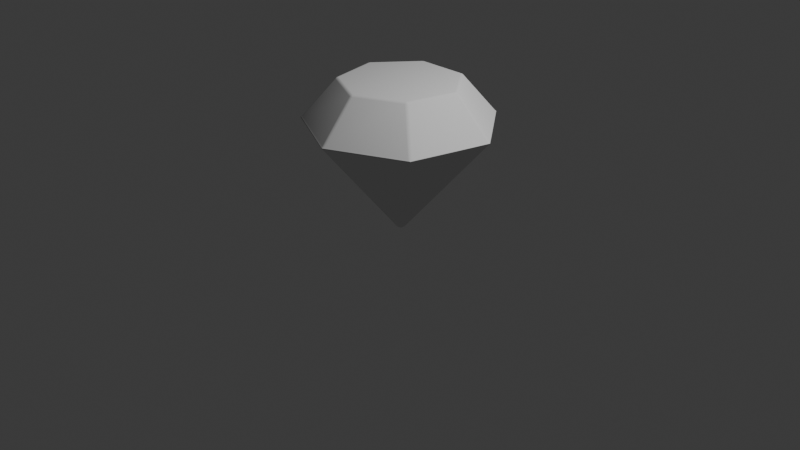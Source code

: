 # Source: Ruby.blend  (saved by Blender 4.5.91; exported with 4.5.12 LTS)
import bpy
from mathutils import Matrix  # noqa: F401  (used for matrix-valued properties, if any)

bpy.ops.wm.read_factory_settings(use_empty=True)
scene = bpy.context.scene
scene.name = 'Scene'

# ---- collections
col_collection = bpy.data.collections.new('Collection'); scene.collection.children.link(col_collection)

# ---- world
world_world = bpy.data.worlds.new('World'); scene.world = world_world
world_world.use_nodes = True; world_world.node_tree.nodes.clear()
_N = world_world.node_tree.nodes; _L = world_world.node_tree.links
n0 = _N.new('ShaderNodeOutputWorld'); n0.name = 'World Output'; n0.location = (200, 100)
n1 = _N.new('ShaderNodeBackground'); n1.name = 'Background'; n1.location = (-200, 100)
n1.inputs[0].default_value = (0.05088, 0.05088, 0.05088, 1.0)
_L.new(n1.outputs[0], n0.inputs[0])
n0.is_active_output = True
world_world.color = (0.05088, 0.05088, 0.05088)
world_world.sun_shadow_jitter_overblur = 0.0

# ---- cameras
cam_camera = bpy.data.cameras.new('Camera')
cam_camera.clip_end = 100.0
cam_camera.ortho_scale = 7.314

# ---- lights
light_light = bpy.data.lights.new('Light', 'POINT')
light_light.energy = 1000.0
light_light.shadow_soft_size = 0.1

# ---- meshes
me_cone = bpy.data.meshes.new('Cone')
me_cone.from_pydata([(0.01984, 0.6339, -1.417), (-9.313e-10, 0.6057, -1.433), (-0.01984, 0.6339, -1.417), (0.01066, 0.6213, -1.429), (-7.12e-09, 0.6267, -1.427), (-0.01066, 0.6213, -1.429), (-5.588e-09, 0.6362, -1.419), (0.4832, 0.4107, -1.417), (0.508, 0.3797, -1.417), (0.4735, 0.3776, -1.433), (0.4974, 0.3966, -1.419), (0.49, 0.3907, -1.427), (0.4924, 0.379, -1.429), (0.4791, 0.3957, -1.429), (0.6224, -0.1217, -1.417), (0.6136, -0.1604, -1.417), (0.5905, -0.1348, -1.433), (0.6202, -0.1416, -1.419), (0.611, -0.1394, -1.427), (0.6033, -0.1486, -1.429), (0.6081, -0.1279, -1.429), (0.2929, -0.5625, -1.417), (0.2571, -0.5797, -1.417), (0.2628, -0.5457, -1.433), (0.276, -0.5732, -1.419), (0.2719, -0.5646, -1.427), (0.26, -0.5644, -1.429), (0.2792, -0.5551, -1.429), (-0.2571, -0.5797, -1.417), (-0.2929, -0.5625, -1.417), (-0.2628, -0.5457, -1.433), (-0.276, -0.5732, -1.419), (-0.2719, -0.5646, -1.427), (-0.2792, -0.5551, -1.429), (-0.26, -0.5644, -1.429), (-0.6136, -0.1604, -1.417), (-0.6224, -0.1217, -1.417), (-0.5905, -0.1348, -1.433), (-0.6202, -0.1416, -1.419), (-0.611, -0.1394, -1.427), (-0.6081, -0.1279, -1.429), (-0.6033, -0.1486, -1.429), (-0.508, 0.3797, -1.417), (-0.4832, 0.4107, -1.417), (-0.4735, 0.3776, -1.433), (-0.4974, 0.3966, -1.419), (-0.49, 0.3907, -1.427), (-0.4791, 0.3957, -1.429), (-0.4924, 0.379, -1.429), (-0.01983, 0.04119, 0.121), (-0.04457, 0.01017, 0.121), (-0.03574, -0.0285, 0.121), (1.863e-09, -0.04571, 0.121), (0.03574, -0.0285, 0.121), (0.04457, 0.01017, 0.121), (0.01983, 0.04119, 0.121), (-0.034, 0.02712, 0.1229), (-8.282e-10, -2.613e-07, 0.1495), (-0.0424, -0.009678, 0.1229), (-0.01887, -0.03918, 0.1229), (0.01887, -0.03918, 0.1229), (0.0424, -0.009678, 0.1229), (0.034, 0.02712, 0.1229), (2.559e-09, 0.04349, 0.1229), (0.0, 1.0, -1.0), (0.0, 1.0, -1.0), (-0.01983, 0.9762, -0.9832), (0.01983, 0.9762, -0.9832), (0.0, 1.0, -1.0), (1.969e-10, 0.9921, -0.994), (-0.009917, 0.9881, -0.9916), (9.313e-10, 0.9785, -0.9812), (0.009917, 0.9881, -0.9916), (0.7818, 0.6235, -1.0), (0.7509, 0.6242, -0.9832), (0.7756, 0.5932, -0.9832), (0.7818, 0.6235, -1.0), (0.7664, 0.6238, -0.9916), (0.7757, 0.6186, -0.994), (0.765, 0.6101, -0.9812), (0.7787, 0.6083, -0.9916), (0.7818, 0.6235, -1.0), (0.9749, -0.2225, -1.0), (0.9562, -0.1979, -0.9832), (0.9473, -0.2366, -0.9832), (0.9749, -0.2225, -1.0), (0.9655, -0.2102, -0.9916), (0.9673, -0.2208, -0.994), (0.954, -0.2177, -0.9812), (0.9611, -0.2295, -0.9916), (0.9749, -0.2225, -1.0), (0.4339, -0.901, -1.0), (0.4414, -0.8709, -0.9832), (0.4057, -0.8882, -0.9832), (0.4339, -0.901, -1.0), (0.4361, -0.8922, -0.9951), (0.4303, -0.8947, -0.9944), (0.4246, -0.8816, -0.9812), (0.4198, -0.8946, -0.9916), (0.4339, -0.901, -1.0), (-0.4339, -0.901, -1.0), (-0.4057, -0.8882, -0.9832), (-0.4414, -0.8709, -0.9832), (-0.4339, -0.901, -1.0), (-0.4198, -0.8946, -0.9916), (-0.4305, -0.8939, -0.994), (-0.4246, -0.8816, -0.9812), (-0.4377, -0.886, -0.9916), (-0.4339, -0.901, -1.0), (-0.9749, -0.2225, -1.0), (-0.9473, -0.2366, -0.9832), (-0.9562, -0.1979, -0.9832), (-0.9749, -0.2225, -1.0), (-0.9611, -0.2295, -0.9916), (-0.9673, -0.2208, -0.994), (-0.954, -0.2177, -0.9812), (-0.9655, -0.2102, -0.9916), (-0.9749, -0.2225, -1.0), (-0.7818, 0.6235, -1.0), (-0.7756, 0.5932, -0.9832), (-0.7509, 0.6242, -0.9832), (-0.7818, 0.6235, -1.0), (-0.7787, 0.6083, -0.9916), (-0.7757, 0.6186, -0.994), (-0.765, 0.6101, -0.9812), (-0.7664, 0.6238, -0.9916), (-0.7818, 0.6235, -1.0), (0.0, 1.0, -1.0), (0.0, 1.0, -1.0), (0.0, 1.0, -1.0), (0.0, 1.0, -1.0), (0.0, 1.0, -1.0), (0.0, 1.0, -1.0), (0.0, 1.0, -1.0), (0.0, 1.0, -1.0), (0.0, 1.0, -1.0), (0.7818, 0.6235, -1.0), (0.7818, 0.6235, -1.0), (0.7818, 0.6235, -1.0), (0.7818, 0.6235, -1.0), (0.7818, 0.6235, -1.0), (0.7818, 0.6235, -1.0), (0.7818, 0.6235, -1.0), (0.7818, 0.6235, -1.0), (0.7818, 0.6235, -1.0), (0.9749, -0.2225, -1.0), (0.9749, -0.2225, -1.0), (0.9749, -0.2225, -1.0), (0.9749, -0.2225, -1.0), (0.9749, -0.2225, -1.0), (0.9749, -0.2225, -1.0), (0.9749, -0.2225, -1.0), (0.9749, -0.2225, -1.0), (0.9749, -0.2225, -1.0), (0.4339, -0.901, -1.0), (0.4339, -0.901, -1.0), (0.4339, -0.901, -1.0), (0.4339, -0.901, -1.0), (0.4339, -0.901, -1.0), (0.4339, -0.901, -1.0), (0.4339, -0.901, -1.0), (0.4339, -0.901, -1.0), (0.4339, -0.901, -1.0), (-0.4339, -0.901, -1.0), (-0.4339, -0.901, -1.0), (-0.4339, -0.901, -1.0), (-0.4339, -0.901, -1.0), (-0.4339, -0.901, -1.0), (-0.4339, -0.901, -1.0), (-0.4339, -0.901, -1.0), (-0.4339, -0.901, -1.0), (-0.4339, -0.901, -1.0), (-0.9749, -0.2225, -1.0), (-0.9749, -0.2225, -1.0), (-0.9749, -0.2225, -1.0), (-0.9749, -0.2225, -1.0), (-0.9749, -0.2225, -1.0), (-0.9749, -0.2225, -1.0), (-0.9749, -0.2225, -1.0), (-0.9749, -0.2225, -1.0), (-0.9749, -0.2225, -1.0), (-0.7818, 0.6235, -1.0), (-0.7818, 0.6235, -1.0), (-0.7818, 0.6235, -1.0), (-0.7818, 0.6235, -1.0), (-0.7818, 0.6235, -1.0), (-0.7818, 0.6235, -1.0), (-0.7818, 0.6235, -1.0), (-0.7818, 0.6235, -1.0), (-0.7818, 0.6235, -1.0), (0.0, 1.0, -1.0), (0.0, 1.0, -1.0), (0.0, 1.0, -1.0), (0.0, 1.0, -1.0), (0.0, 1.0, -1.0), (0.0, 1.0, -1.0), (0.0, 1.0, -1.0), (0.0, 1.0, -1.0), (0.0, 1.0, -1.0), (0.7818, 0.6235, -1.0), (0.7818, 0.6235, -1.0), (0.7818, 0.6235, -1.0), (0.7818, 0.6235, -1.0), (0.7818, 0.6235, -1.0), (0.7818, 0.6235, -1.0), (0.7818, 0.6235, -1.0), (0.7818, 0.6235, -1.0), (0.7818, 0.6235, -1.0), (0.9749, -0.2225, -1.0), (0.9749, -0.2225, -1.0), (0.9749, -0.2225, -1.0), (0.9749, -0.2225, -1.0), (0.9749, -0.2225, -1.0), (0.9749, -0.2225, -1.0), (0.9749, -0.2225, -1.0), (0.9749, -0.2225, -1.0), (0.9749, -0.2225, -1.0), (0.4339, -0.901, -1.0), (0.4339, -0.901, -1.0), (0.4339, -0.901, -1.0), (0.4339, -0.901, -1.0), (0.4339, -0.901, -1.0), (0.4339, -0.901, -1.0), (0.4339, -0.901, -1.0), (0.4339, -0.901, -1.0), (0.4339, -0.901, -1.0), (-0.4339, -0.901, -1.0), (-0.4339, -0.901, -1.0), (-0.4339, -0.901, -1.0), (-0.4339, -0.901, -1.0), (-0.4339, -0.901, -1.0), (-0.4339, -0.901, -1.0), (-0.4339, -0.901, -1.0), (-0.4339, -0.901, -1.0), (-0.4339, -0.901, -1.0), (-0.9749, -0.2225, -1.0), (-0.9749, -0.2225, -1.0), (-0.9749, -0.2225, -1.0), (-0.9749, -0.2225, -1.0), (-0.9749, -0.2225, -1.0), (-0.9749, -0.2225, -1.0), (-0.9749, -0.2225, -1.0), (-0.9749, -0.2225, -1.0), (-0.9749, -0.2225, -1.0), (-0.7818, 0.6235, -1.0), (-0.7818, 0.6235, -1.0), (-0.7818, 0.6235, -1.0), (-0.7818, 0.6235, -1.0), (-0.7818, 0.6235, -1.0), (-0.7818, 0.6235, -1.0), (-0.7818, 0.6235, -1.0), (-0.7818, 0.6235, -1.0), (-0.7818, 0.6235, -1.0), (0.0, 1.0, -1.0), (0.0, 1.0, -1.0), (0.0, 1.0, -1.0), (0.0, 1.0, -1.0), (0.0, 1.0, -1.0), (0.0, 1.0, -1.0), (0.0, 1.0, -1.0), (0.0, 1.0, -1.0), (0.0, 1.0, -1.0), (0.7818, 0.6235, -1.0), (0.7818, 0.6235, -1.0), (0.7818, 0.6235, -1.0), (0.7818, 0.6235, -1.0), (0.7818, 0.6235, -1.0), (0.7818, 0.6235, -1.0), (0.7818, 0.6235, -1.0), (0.7818, 0.6235, -1.0), (0.7818, 0.6235, -1.0), (0.9749, -0.2225, -1.0), (0.9749, -0.2225, -1.0), (0.9749, -0.2225, -1.0), (0.9749, -0.2225, -1.0), (0.9749, -0.2225, -1.0), (0.9749, -0.2225, -1.0), (0.9749, -0.2225, -1.0), (0.9749, -0.2225, -1.0), (0.9749, -0.2225, -1.0), (0.4339, -0.901, -1.0), (0.4339, -0.901, -1.0), (0.4339, -0.901, -1.0), (0.4339, -0.901, -1.0), (0.4339, -0.901, -1.0), (0.4339, -0.901, -1.0), (0.4339, -0.901, -1.0), (0.4339, -0.901, -1.0), (0.4339, -0.901, -1.0), (-0.4339, -0.901, -1.0), (-0.4339, -0.901, -1.0), (-0.4339, -0.901, -1.0), (-0.4339, -0.901, -1.0), (-0.4339, -0.901, -1.0), (-0.4339, -0.901, -1.0), (-0.4339, -0.901, -1.0), (-0.4339, -0.901, -1.0), (-0.4339, -0.901, -1.0), (-0.9749, -0.2225, -1.0), (-0.9749, -0.2225, -1.0), (-0.9749, -0.2225, -1.0), (-0.9749, -0.2225, -1.0), (-0.9749, -0.2225, -1.0), (-0.9749, -0.2225, -1.0), (-0.9749, -0.2225, -1.0), (-0.9749, -0.2225, -1.0), (-0.9749, -0.2225, -1.0), (-0.7818, 0.6235, -1.0), (-0.7818, 0.6235, -1.0), (-0.7818, 0.6235, -1.0), (-0.7818, 0.6235, -1.0), (-0.7818, 0.6235, -1.0), (-0.7818, 0.6235, -1.0), (-0.7818, 0.6235, -1.0), (-0.7818, 0.6235, -1.0), (-0.7818, 0.6235, -1.0), (0.01984, 0.9761, -1.017), (-0.01984, 0.9761, -1.017), (0.0, 1.0, -1.0), (0.0, 1.0, -1.0), (-1.165e-09, 0.9784, -1.019), (0.0005137, 0.9927, -1.006), (-0.005812, 0.993, -1.005), (0.0, 1.0, -1.0), (0.009922, 0.9881, -1.008), (0.7508, 0.6241, -1.017), (0.7818, 0.6235, -1.0), (0.7818, 0.6235, -1.0), (0.7755, 0.5931, -1.017), (0.7663, 0.6238, -1.008), (0.7757, 0.6186, -1.006), (0.7818, 0.6235, -1.0), (0.7787, 0.6083, -1.008), (0.765, 0.61, -1.019), (0.9561, -0.1979, -1.017), (0.9749, -0.2225, -1.0), (0.9749, -0.2225, -1.0), (0.9472, -0.2366, -1.017), (0.9694, -0.2153, -1.005), (0.9677, -0.2214, -1.006), (0.9749, -0.2225, -1.0), (0.9611, -0.2295, -1.008), (0.9539, -0.2177, -1.019), (0.4414, -0.8708, -1.017), (0.4339, -0.901, -1.0), (0.4339, -0.901, -1.0), (0.4056, -0.8881, -1.017), (0.4361, -0.8921, -1.005), (0.4303, -0.8946, -1.006), (0.4339, -0.901, -1.0), (0.4198, -0.8945, -1.008), (0.4245, -0.8815, -1.019), (-0.4056, -0.8881, -1.017), (-0.4339, -0.901, -1.0), (-0.4339, -0.901, -1.0), (-0.4414, -0.8708, -1.017), (-0.4198, -0.8945, -1.008), (-0.4305, -0.8939, -1.006), (-0.4339, -0.901, -1.0), (-0.4376, -0.8859, -1.008), (-0.4245, -0.8815, -1.019), (-0.9472, -0.2366, -1.017), (-0.9749, -0.2225, -1.0), (-0.9749, -0.2225, -1.0), (-0.9561, -0.1979, -1.017), (-0.9611, -0.2295, -1.008), (-0.9672, -0.2208, -1.006), (-0.9749, -0.2225, -1.0), (-0.9655, -0.2102, -1.008), (-0.9539, -0.2177, -1.019), (-0.7755, 0.5931, -1.017), (-0.7818, 0.6235, -1.0), (-0.7818, 0.6235, -1.0), (-0.7508, 0.6241, -1.017), (-0.7787, 0.6083, -1.008), (-0.7757, 0.6186, -1.006), (-0.7818, 0.6235, -1.0), (-0.7663, 0.6238, -1.008), (-0.765, 0.61, -1.019)], [], [(0, 3, 4, 6), (1, 5, 4, 3), (2, 6, 4, 5), (7, 10, 11, 13), (8, 12, 11, 10), (9, 13, 11, 12), (14, 17, 18, 20), (15, 19, 18, 17), (16, 20, 18, 19), (21, 24, 25, 27), (22, 26, 25, 24), (23, 27, 25, 26), (28, 31, 32, 34), (29, 33, 32, 31), (30, 34, 32, 33), (35, 38, 39, 41), (36, 40, 39, 38), (37, 41, 39, 40), (42, 45, 46, 48), (43, 47, 46, 45), (44, 48, 46, 47), (49, 56, 57, 63), (50, 58, 57, 56), (51, 59, 57, 58), (52, 60, 57, 59), (53, 61, 57, 60), (54, 62, 57, 61), (55, 63, 57, 62), (64, 68, 69, 72), (65, 70, 69, 68), (66, 71, 69, 70), (67, 72, 69, 71), (73, 77, 78, 81), (74, 79, 78, 77), (75, 80, 78, 79), (76, 81, 78, 80), (82, 86, 87, 90), (83, 88, 87, 86), (84, 89, 87, 88), (85, 90, 87, 89), (91, 95, 96, 99), (92, 97, 96, 95), (93, 98, 96, 97), (94, 99, 96, 98), (100, 104, 105, 108), (101, 106, 105, 104), (102, 107, 105, 106), (103, 108, 105, 107), (109, 113, 114, 117), (110, 115, 114, 113), (111, 116, 114, 115), (112, 117, 114, 116), (118, 122, 123, 126), (119, 124, 123, 122), (120, 125, 123, 124), (121, 126, 123, 125), (127, 131, 132, 135), (128, 133, 132, 131), (129, 134, 132, 133), (130, 135, 132, 134), (136, 140, 141, 144), (137, 142, 141, 140), (138, 143, 141, 142), (139, 144, 141, 143), (145, 149, 150, 153), (146, 151, 150, 149), (147, 152, 150, 151), (148, 153, 150, 152), (154, 158, 159, 162), (155, 160, 159, 158), (156, 161, 159, 160), (157, 162, 159, 161), (163, 167, 168, 171), (164, 169, 168, 167), (165, 170, 168, 169), (166, 171, 168, 170), (172, 176, 177, 180), (173, 178, 177, 176), (174, 179, 177, 178), (175, 180, 177, 179), (181, 185, 186, 189), (182, 187, 186, 185), (183, 188, 186, 187), (184, 189, 186, 188), (190, 194, 195, 198), (191, 196, 195, 194), (192, 197, 195, 196), (193, 198, 195, 197), (199, 203, 204, 207), (200, 205, 204, 203), (201, 206, 204, 205), (202, 207, 204, 206), (208, 212, 213, 216), (209, 214, 213, 212), (210, 215, 213, 214), (211, 216, 213, 215), (217, 221, 222, 225), (218, 223, 222, 221), (219, 224, 222, 223), (220, 225, 222, 224), (226, 230, 231, 234), (227, 232, 231, 230), (228, 233, 231, 232), (229, 234, 231, 233), (235, 239, 240, 243), (236, 241, 240, 239), (237, 242, 240, 241), (238, 243, 240, 242), (244, 248, 249, 252), (245, 250, 249, 248), (246, 251, 249, 250), (247, 252, 249, 251), (253, 257, 258, 261), (254, 259, 258, 257), (255, 260, 258, 259), (256, 261, 258, 260), (262, 266, 267, 270), (263, 268, 267, 266), (264, 269, 267, 268), (265, 270, 267, 269), (271, 275, 276, 279), (272, 277, 276, 275), (273, 278, 276, 277), (274, 279, 276, 278), (280, 284, 285, 288), (281, 286, 285, 284), (282, 287, 285, 286), (283, 288, 285, 287), (289, 293, 294, 297), (290, 295, 294, 293), (291, 296, 294, 295), (292, 297, 294, 296), (298, 302, 303, 306), (299, 304, 303, 302), (300, 305, 303, 304), (301, 306, 303, 305), (307, 311, 312, 315), (308, 313, 312, 311), (309, 314, 312, 313), (310, 315, 312, 314), (316, 320, 321, 324), (317, 322, 321, 320), (318, 323, 321, 322), (319, 324, 321, 323), (325, 329, 330, 333), (326, 331, 330, 329), (327, 332, 330, 331), (328, 333, 330, 332), (334, 338, 339, 342), (335, 340, 339, 338), (336, 341, 339, 340), (337, 342, 339, 341), (343, 347, 348, 351), (344, 349, 348, 347), (345, 350, 348, 349), (346, 351, 348, 350), (352, 356, 357, 360), (353, 358, 357, 356), (354, 359, 357, 358), (355, 360, 357, 359), (361, 365, 366, 369), (362, 367, 366, 365), (363, 368, 366, 367), (364, 369, 366, 368), (370, 374, 375, 378), (371, 376, 375, 374), (372, 377, 375, 376), (373, 378, 375, 377), (67, 74, 77, 72), (72, 77, 73, 64), (66, 49, 63, 71), (71, 63, 55, 67), (54, 75, 79, 62), (62, 79, 74, 55), (75, 83, 86, 80), (80, 86, 82, 76), (53, 84, 88, 61), (61, 88, 83, 54), (84, 92, 95, 89), (89, 95, 91, 85), (52, 93, 97, 60), (60, 97, 92, 53), (93, 101, 104, 98), (98, 104, 100, 94), (51, 102, 106, 59), (59, 106, 101, 52), (102, 110, 113, 107), (107, 113, 109, 103), (50, 111, 115, 58), (58, 115, 110, 51), (111, 119, 122, 116), (116, 122, 118, 112), (49, 120, 124, 56), (56, 124, 119, 50), (120, 66, 70, 125), (125, 70, 65, 121), (130, 137, 140, 135), (135, 140, 136, 127), (138, 146, 149, 143), (143, 149, 145, 139), (147, 155, 158, 152), (152, 158, 154, 148), (156, 164, 167, 161), (161, 167, 163, 157), (165, 173, 176, 170), (170, 176, 172, 166), (174, 182, 185, 179), (179, 185, 181, 175), (183, 129, 133, 188), (188, 133, 128, 184), (76, 138, 142, 81), (81, 142, 137, 73), (129, 65, 68, 134), (134, 68, 64, 130), (85, 147, 151, 90), (90, 151, 146, 82), (94, 156, 160, 99), (99, 160, 155, 91), (103, 165, 169, 108), (108, 169, 164, 100), (112, 174, 178, 117), (117, 178, 173, 109), (121, 183, 187, 126), (126, 187, 182, 118), (193, 200, 203, 198), (198, 203, 199, 190), (201, 209, 212, 206), (206, 212, 208, 202), (210, 218, 221, 215), (215, 221, 217, 211), (219, 227, 230, 224), (224, 230, 226, 220), (228, 236, 239, 233), (233, 239, 235, 229), (237, 245, 248, 242), (242, 248, 244, 238), (246, 192, 196, 251), (251, 196, 191, 247), (139, 201, 205, 144), (144, 205, 200, 136), (192, 128, 131, 197), (197, 131, 127, 193), (148, 210, 214, 153), (153, 214, 209, 145), (157, 219, 223, 162), (162, 223, 218, 154), (166, 228, 232, 171), (171, 232, 227, 163), (175, 237, 241, 180), (180, 241, 236, 172), (184, 246, 250, 189), (189, 250, 245, 181), (256, 263, 266, 261), (261, 266, 262, 253), (264, 272, 275, 269), (269, 275, 271, 265), (273, 281, 284, 278), (278, 284, 280, 274), (282, 290, 293, 287), (287, 293, 289, 283), (291, 299, 302, 296), (296, 302, 298, 292), (300, 308, 311, 305), (305, 311, 307, 301), (309, 255, 259, 314), (314, 259, 254, 310), (202, 264, 268, 207), (207, 268, 263, 199), (255, 191, 194, 260), (260, 194, 190, 256), (211, 273, 277, 216), (216, 277, 272, 208), (220, 282, 286, 225), (225, 286, 281, 217), (229, 291, 295, 234), (234, 295, 290, 226), (238, 300, 304, 243), (243, 304, 299, 235), (247, 309, 313, 252), (252, 313, 308, 244), (319, 326, 329, 324), (324, 329, 325, 316), (327, 335, 338, 332), (332, 338, 334, 328), (336, 344, 347, 341), (341, 347, 343, 337), (345, 353, 356, 350), (350, 356, 352, 346), (354, 362, 365, 359), (359, 365, 361, 355), (363, 371, 374, 368), (368, 374, 370, 364), (372, 318, 322, 377), (377, 322, 317, 373), (265, 327, 331, 270), (270, 331, 326, 262), (318, 254, 257, 323), (323, 257, 253, 319), (274, 336, 340, 279), (279, 340, 335, 271), (283, 345, 349, 288), (288, 349, 344, 280), (292, 354, 358, 297), (297, 358, 353, 289), (301, 363, 367, 306), (306, 367, 362, 298), (310, 372, 376, 315), (315, 376, 371, 307), (0, 7, 13, 3), (3, 13, 9, 1), (8, 14, 20, 12), (12, 20, 16, 9), (15, 21, 27, 19), (19, 27, 23, 16), (22, 28, 34, 26), (26, 34, 30, 23), (29, 35, 41, 33), (33, 41, 37, 30), (36, 42, 48, 40), (40, 48, 44, 37), (43, 2, 5, 47), (47, 5, 1, 44), (328, 8, 10, 333), (333, 10, 7, 325), (2, 317, 320, 6), (6, 320, 316, 0), (337, 15, 17, 342), (342, 17, 14, 334), (346, 22, 24, 351), (351, 24, 21, 343), (355, 29, 31, 360), (360, 31, 28, 352), (364, 36, 38, 369), (369, 38, 35, 361), (373, 43, 45, 378), (378, 45, 42, 370), (7, 0, 316, 325), (1, 9, 16, 23, 30, 37, 44), (2, 43, 373, 317), (14, 8, 328, 334), (21, 15, 337, 343), (28, 22, 346, 352), (35, 29, 355, 361), (42, 36, 364, 370), (120, 49, 66), (67, 55, 74), (75, 54, 83), (84, 53, 92), (93, 52, 101), (102, 51, 110), (111, 50, 119), (137, 130, 64, 73), (129, 183, 121, 65), (146, 138, 76, 82), (155, 147, 85, 91), (164, 156, 94, 100), (173, 165, 103, 109), (182, 174, 112, 118), (200, 193, 127, 136), (192, 246, 184, 128), (209, 201, 139, 145), (218, 210, 148, 154), (227, 219, 157, 163), (236, 228, 166, 172), (245, 237, 175, 181), (263, 256, 190, 199), (255, 309, 247, 191), (272, 264, 202, 208), (281, 273, 211, 217), (290, 282, 220, 226), (299, 291, 229, 235), (308, 300, 238, 244), (326, 319, 253, 262), (318, 372, 310, 254), (335, 327, 265, 271), (344, 336, 274, 280), (353, 345, 283, 289), (362, 354, 292, 298), (371, 363, 301, 307)])
me_cone.polygons.foreach_set('use_smooth', [True] * 379)
_uv = me_cone.uv_layers.new(name='UVMap')
_uv.uv.foreach_set('vector', [0.7548, 0.4021, 0.7528, 0.3996, 0.75, 0.4011, 0.75, 0.4035, 0.75, 0.3954, 0.7472, 0.3996, 0.75, 0.4011, 0.7528, 0.3996, 0.7452, 0.4021, 0.75, 0.4035, 0.75, 0.4011, 0.7472, 0.3996, 0.866, 0.3486, 0.87, 0.3457, 0.8681, 0.3442, 0.8652, 0.3455, 0.8719, 0.3411, 0.8687, 0.3411, 0.8681, 0.3442, 0.87, 0.3457, 0.8636, 0.3406, 0.8652, 0.3455, 0.8681, 0.3442, 0.8687, 0.3411, 0.8994, 0.2208, 0.8996, 0.2159, 0.8973, 0.2164, 0.8965, 0.2194, 0.8973, 0.2115, 0.8953, 0.214, 0.8973, 0.2164, 0.8996, 0.2159, 0.8917, 0.2177, 0.8965, 0.2194, 0.8973, 0.2164, 0.8953, 0.214, 0.8203, 0.115, 0.8166, 0.1117, 0.8156, 0.1139, 0.8175, 0.1164, 0.8117, 0.1109, 0.8124, 0.114, 0.8156, 0.1139, 0.8166, 0.1117, 0.8131, 0.119, 0.8175, 0.1164, 0.8156, 0.1139, 0.8124, 0.114, 0.6883, 0.1109, 0.6834, 0.1117, 0.6844, 0.1139, 0.6876, 0.114, 0.6797, 0.115, 0.6825, 0.1164, 0.6844, 0.1139, 0.6834, 0.1117, 0.6869, 0.119, 0.6876, 0.114, 0.6844, 0.1139, 0.6825, 0.1164, 0.6027, 0.2115, 0.6004, 0.2159, 0.6027, 0.2164, 0.6047, 0.214, 0.6006, 0.2208, 0.6035, 0.2194, 0.6027, 0.2164, 0.6004, 0.2159, 0.6083, 0.2177, 0.6047, 0.214, 0.6027, 0.2164, 0.6035, 0.2194, 0.6281, 0.3411, 0.63, 0.3457, 0.6319, 0.3442, 0.6313, 0.3411, 0.634, 0.3486, 0.6348, 0.3455, 0.6319, 0.3442, 0.63, 0.3457, 0.6364, 0.3406, 0.6313, 0.3411, 0.6319, 0.3442, 0.6348, 0.3455, 0.2452, 0.2599, 0.2412, 0.257, 0.25, 0.25, 0.25, 0.2612, 0.2393, 0.2524, 0.2391, 0.2475, 0.25, 0.25, 0.2412, 0.257, 0.2414, 0.2432, 0.2451, 0.2399, 0.25, 0.25, 0.2391, 0.2475, 0.25, 0.239, 0.2549, 0.2399, 0.25, 0.25, 0.2451, 0.2399, 0.2586, 0.2432, 0.2609, 0.2475, 0.25, 0.25, 0.2549, 0.2399, 0.2607, 0.2524, 0.2588, 0.257, 0.25, 0.25, 0.2609, 0.2475, 0.2548, 0.2599, 0.25, 0.2612, 0.25, 0.25, 0.2588, 0.257, 0.75, 0.49, 0.75, 0.49, 0.7496, 0.4898, 0.753, 0.4885, 0.75, 0.49, 0.747, 0.4885, 0.7496, 0.4898, 0.75, 0.49, 0.2452, 0.4843, 0.25, 0.4856, 0.2504, 0.4891, 0.247, 0.4885, 0.2548, 0.4843, 0.253, 0.4885, 0.2504, 0.4891, 0.25, 0.4856, 0.9376, 0.3996, 0.9346, 0.4011, 0.9373, 0.3998, 0.9376, 0.3996, 0.4302, 0.3998, 0.4342, 0.3969, 0.4371, 0.3988, 0.4346, 0.4011, 0.4361, 0.3924, 0.4384, 0.3963, 0.4371, 0.3988, 0.4342, 0.3969, 0.9376, 0.3996, 0.9376, 0.3996, 0.9373, 0.3998, 0.9384, 0.3963, 0.984, 0.1966, 0.9832, 0.1999, 0.9839, 0.197, 0.984, 0.1966, 0.4795, 0.2025, 0.4797, 0.1976, 0.483, 0.1964, 0.4832, 0.1999, 0.4774, 0.1932, 0.4819, 0.194, 0.483, 0.1964, 0.4797, 0.1976, 0.984, 0.1966, 0.984, 0.1966, 0.9839, 0.197, 0.9819, 0.194, 0.8541, 0.03377, 0.8554, 0.03532, 0.8543, 0.03397, 0.8541, 0.03377, 0.3559, 0.04097, 0.3522, 0.03771, 0.3534, 0.03443, 0.3554, 0.03532, 0.3474, 0.03684, 0.3507, 0.03377, 0.3534, 0.03443, 0.3522, 0.03771, 0.8541, 0.03377, 0.8541, 0.03377, 0.8543, 0.03397, 0.8507, 0.03377, 0.6459, 0.03377, 0.6493, 0.03377, 0.6463, 0.03377, 0.6459, 0.03377, 0.1526, 0.03684, 0.1478, 0.03771, 0.1459, 0.03476, 0.1493, 0.03377, 0.1441, 0.04097, 0.1438, 0.03641, 0.1459, 0.03476, 0.1478, 0.03771, 0.6459, 0.03377, 0.6459, 0.03377, 0.6463, 0.03377, 0.6438, 0.03641, 0.516, 0.1966, 0.5181, 0.194, 0.5163, 0.1963, 0.516, 0.1966, 0.02264, 0.1932, 0.02028, 0.1976, 0.01684, 0.1972, 0.01813, 0.194, 0.02052, 0.2025, 0.01677, 0.1999, 0.01684, 0.1972, 0.02028, 0.1976, 0.516, 0.1966, 0.516, 0.1966, 0.5163, 0.1963, 0.5168, 0.1999, 0.5624, 0.3996, 0.5616, 0.3963, 0.5623, 0.3992, 0.5624, 0.3996, 0.06385, 0.3924, 0.06578, 0.3969, 0.06332, 0.3993, 0.06161, 0.3963, 0.06979, 0.3998, 0.06541, 0.4011, 0.06332, 0.3993, 0.06578, 0.3969, 0.5624, 0.3996, 0.5624, 0.3996, 0.5623, 0.3992, 0.5654, 0.4011, 0.75, 0.49, 0.75, 0.49, 0.75, 0.49, 0.75, 0.49, 0.75, 0.49, 0.75, 0.49, 0.75, 0.49, 0.75, 0.49, 0.75, 0.49, 0.75, 0.49, 0.75, 0.49, 0.75, 0.49, 0.75, 0.49, 0.75, 0.49, 0.75, 0.49, 0.75, 0.49, 0.9376, 0.3996, 0.9376, 0.3996, 0.9376, 0.3996, 0.9376, 0.3996, 0.9376, 0.3996, 0.9376, 0.3996, 0.9376, 0.3996, 0.9376, 0.3996, 0.9376, 0.3996, 0.9376, 0.3996, 0.9376, 0.3996, 0.9376, 0.3996, 0.9376, 0.3996, 0.9376, 0.3996, 0.9376, 0.3996, 0.9376, 0.3996, 0.984, 0.1966, 0.984, 0.1966, 0.984, 0.1966, 0.984, 0.1966, 0.984, 0.1966, 0.984, 0.1966, 0.984, 0.1966, 0.984, 0.1966, 0.984, 0.1966, 0.984, 0.1966, 0.984, 0.1966, 0.984, 0.1966, 0.984, 0.1966, 0.984, 0.1966, 0.984, 0.1966, 0.984, 0.1966, 0.8541, 0.03377, 0.8541, 0.03377, 0.8541, 0.03377, 0.8541, 0.03377, 0.8541, 0.03377, 0.8541, 0.03377, 0.8541, 0.03377, 0.8541, 0.03377, 0.8541, 0.03377, 0.8541, 0.03377, 0.8541, 0.03377, 0.8541, 0.03377, 0.8541, 0.03377, 0.8541, 0.03377, 0.8541, 0.03377, 0.8541, 0.03377, 0.6459, 0.03377, 0.6459, 0.03377, 0.6459, 0.03377, 0.6459, 0.03377, 0.6459, 0.03377, 0.6459, 0.03377, 0.6459, 0.03377, 0.6459, 0.03377, 0.6459, 0.03377, 0.6459, 0.03377, 0.6459, 0.03377, 0.6459, 0.03377, 0.6459, 0.03377, 0.6459, 0.03377, 0.6459, 0.03377, 0.6459, 0.03377, 0.516, 0.1966, 0.516, 0.1966, 0.516, 0.1966, 0.516, 0.1966, 0.516, 0.1966, 0.516, 0.1966, 0.516, 0.1966, 0.516, 0.1966, 0.516, 0.1966, 0.516, 0.1966, 0.516, 0.1966, 0.516, 0.1966, 0.516, 0.1966, 0.516, 0.1966, 0.516, 0.1966, 0.516, 0.1966, 0.5624, 0.3996, 0.5624, 0.3996, 0.5624, 0.3996, 0.5624, 0.3996, 0.5624, 0.3996, 0.5624, 0.3996, 0.5624, 0.3996, 0.5624, 0.3996, 0.5624, 0.3996, 0.5624, 0.3996, 0.5624, 0.3996, 0.5624, 0.3996, 0.5624, 0.3996, 0.5624, 0.3996, 0.5624, 0.3996, 0.5624, 0.3996, 0.75, 0.49, 0.75, 0.49, 0.75, 0.49, 0.75, 0.49, 0.75, 0.49, 0.75, 0.49, 0.75, 0.49, 0.75, 0.49, 0.75, 0.49, 0.75, 0.49, 0.75, 0.49, 0.75, 0.49, 0.75, 0.49, 0.75, 0.49, 0.75, 0.49, 0.75, 0.49, 0.9376, 0.3996, 0.9376, 0.3996, 0.9376, 0.3996, 0.9376, 0.3996, 0.9376, 0.3996, 0.9376, 0.3996, 0.9376, 0.3996, 0.9376, 0.3996, 0.9376, 0.3996, 0.9376, 0.3996, 0.9376, 0.3996, 0.9376, 0.3996, 0.9376, 0.3996, 0.9376, 0.3996, 0.9376, 0.3996, 0.9376, 0.3996, 0.984, 0.1966, 0.984, 0.1966, 0.984, 0.1966, 0.984, 0.1966, 0.984, 0.1966, 0.984, 0.1966, 0.984, 0.1966, 0.984, 0.1966, 0.984, 0.1966, 0.984, 0.1966, 0.984, 0.1966, 0.984, 0.1966, 0.984, 0.1966, 0.984, 0.1966, 0.984, 0.1966, 0.984, 0.1966, 0.8541, 0.03377, 0.8541, 0.03377, 0.8541, 0.03377, 0.8541, 0.03377, 0.8541, 0.03377, 0.8541, 0.03377, 0.8541, 0.03377, 0.8541, 0.03377, 0.8541, 0.03377, 0.8541, 0.03377, 0.8541, 0.03377, 0.8541, 0.03377, 0.8541, 0.03377, 0.8541, 0.03377, 0.8541, 0.03377, 0.8541, 0.03377, 0.6459, 0.03377, 0.6459, 0.03377, 0.6459, 0.03377, 0.6459, 0.03377, 0.6459, 0.03377, 0.6459, 0.03377, 0.6459, 0.03377, 0.6459, 0.03377, 0.6459, 0.03377, 0.6459, 0.03377, 0.6459, 0.03377, 0.6459, 0.03377, 0.6459, 0.03377, 0.6459, 0.03377, 0.6459, 0.03377, 0.6459, 0.03377, 0.516, 0.1966, 0.516, 0.1966, 0.516, 0.1966, 0.516, 0.1966, 0.516, 0.1966, 0.516, 0.1966, 0.516, 0.1966, 0.516, 0.1966, 0.516, 0.1966, 0.516, 0.1966, 0.516, 0.1966, 0.516, 0.1966, 0.516, 0.1966, 0.516, 0.1966, 0.516, 0.1966, 0.516, 0.1966, 0.5624, 0.3996, 0.5624, 0.3996, 0.5624, 0.3996, 0.5624, 0.3996, 0.5624, 0.3996, 0.5624, 0.3996, 0.5624, 0.3996, 0.5624, 0.3996, 0.5624, 0.3996, 0.5624, 0.3996, 0.5624, 0.3996, 0.5624, 0.3996, 0.5624, 0.3996, 0.5624, 0.3996, 0.5624, 0.3996, 0.5624, 0.3996, 0.75, 0.49, 0.75, 0.49, 0.75, 0.49, 0.75, 0.49, 0.75, 0.49, 0.75, 0.49, 0.75, 0.49, 0.75, 0.49, 0.75, 0.49, 0.75, 0.49, 0.75, 0.49, 0.75, 0.49, 0.75, 0.49, 0.75, 0.49, 0.75, 0.49, 0.75, 0.49, 0.9376, 0.3996, 0.9376, 0.3996, 0.9376, 0.3996, 0.9376, 0.3996, 0.9376, 0.3996, 0.9376, 0.3996, 0.9376, 0.3996, 0.9376, 0.3996, 0.9376, 0.3996, 0.9376, 0.3996, 0.9376, 0.3996, 0.9376, 0.3996, 0.9376, 0.3996, 0.9376, 0.3996, 0.9376, 0.3996, 0.9376, 0.3996, 0.984, 0.1966, 0.984, 0.1966, 0.984, 0.1966, 0.984, 0.1966, 0.984, 0.1966, 0.984, 0.1966, 0.984, 0.1966, 0.984, 0.1966, 0.984, 0.1966, 0.984, 0.1966, 0.984, 0.1966, 0.984, 0.1966, 0.984, 0.1966, 0.984, 0.1966, 0.984, 0.1966, 0.984, 0.1966, 0.8541, 0.03377, 0.8541, 0.03377, 0.8541, 0.03377, 0.8541, 0.03377, 0.8541, 0.03377, 0.8541, 0.03377, 0.8541, 0.03377, 0.8541, 0.03377, 0.8541, 0.03377, 0.8541, 0.03377, 0.8541, 0.03377, 0.8541, 0.03377, 0.8541, 0.03377, 0.8541, 0.03377, 0.8541, 0.03377, 0.8541, 0.03377, 0.6459, 0.03377, 0.6459, 0.03377, 0.6459, 0.03377, 0.6459, 0.03377, 0.6459, 0.03377, 0.6459, 0.03377, 0.6459, 0.03377, 0.6459, 0.03377, 0.6459, 0.03377, 0.6459, 0.03377, 0.6459, 0.03377, 0.6459, 0.03377, 0.6459, 0.03377, 0.6459, 0.03377, 0.6459, 0.03377, 0.6459, 0.03377, 0.516, 0.1966, 0.516, 0.1966, 0.516, 0.1966, 0.516, 0.1966, 0.516, 0.1966, 0.516, 0.1966, 0.516, 0.1966, 0.516, 0.1966, 0.516, 0.1966, 0.516, 0.1966, 0.516, 0.1966, 0.516, 0.1966, 0.516, 0.1966, 0.516, 0.1966, 0.516, 0.1966, 0.516, 0.1966, 0.5624, 0.3996, 0.5624, 0.3996, 0.5624, 0.3996, 0.5624, 0.3996, 0.5624, 0.3996, 0.5624, 0.3996, 0.5624, 0.3996, 0.5624, 0.3996, 0.5624, 0.3996, 0.5624, 0.3996, 0.5624, 0.3996, 0.5624, 0.3996, 0.5624, 0.3996, 0.5624, 0.3996, 0.5624, 0.3996, 0.5624, 0.3996, 0.7548, 0.4843, 0.75, 0.4856, 0.7498, 0.4893, 0.7531, 0.4885, 0.7452, 0.4843, 0.7482, 0.4891, 0.7498, 0.4893, 0.75, 0.4856, 0.75, 0.49, 0.75, 0.49, 0.7498, 0.4893, 0.7482, 0.4891, 0.75, 0.49, 0.7531, 0.4885, 0.7498, 0.4893, 0.75, 0.49, 0.9302, 0.3998, 0.9346, 0.4011, 0.9369, 0.3993, 0.9342, 0.3969, 0.9376, 0.3996, 0.9376, 0.3996, 0.9369, 0.3993, 0.9346, 0.4011, 0.9376, 0.3996, 0.9384, 0.3963, 0.9369, 0.3993, 0.9376, 0.3996, 0.9361, 0.3923, 0.9342, 0.3969, 0.9369, 0.3993, 0.9384, 0.3963, 0.9795, 0.2025, 0.9835, 0.1985, 0.9833, 0.197, 0.9797, 0.1976, 0.984, 0.1966, 0.984, 0.1966, 0.9833, 0.197, 0.9835, 0.1985, 0.984, 0.1966, 0.9819, 0.1939, 0.9833, 0.197, 0.984, 0.1966, 0.9773, 0.1932, 0.9797, 0.1976, 0.9833, 0.197, 0.9819, 0.1939, 0.8559, 0.041, 0.8554, 0.03532, 0.854, 0.03452, 0.8522, 0.03774, 0.8541, 0.03377, 0.8541, 0.03377, 0.854, 0.03452, 0.8554, 0.03532, 0.8541, 0.03377, 0.8507, 0.03377, 0.854, 0.03452, 0.8541, 0.03377, 0.8474, 0.03686, 0.8522, 0.03774, 0.854, 0.03452, 0.8507, 0.03377, 0.6526, 0.03686, 0.6493, 0.03377, 0.6464, 0.03439, 0.6478, 0.03774, 0.6459, 0.03377, 0.6459, 0.03377, 0.6464, 0.03439, 0.6493, 0.03377, 0.6459, 0.03377, 0.6438, 0.03642, 0.6464, 0.03439, 0.6459, 0.03377, 0.6441, 0.041, 0.6478, 0.03774, 0.6464, 0.03439, 0.6438, 0.03642, 0.5227, 0.1932, 0.5181, 0.1939, 0.5169, 0.1965, 0.5203, 0.1976, 0.516, 0.1966, 0.516, 0.1966, 0.5169, 0.1965, 0.5181, 0.1939, 0.516, 0.1966, 0.5168, 0.1999, 0.5169, 0.1965, 0.516, 0.1966, 0.5205, 0.2025, 0.5203, 0.1976, 0.5169, 0.1965, 0.5168, 0.1999, 0.5639, 0.3923, 0.5616, 0.3963, 0.5628, 0.3989, 0.5658, 0.3969, 0.5624, 0.3996, 0.5624, 0.3996, 0.5628, 0.3989, 0.5616, 0.3963, 0.5624, 0.3996, 0.5654, 0.4011, 0.5628, 0.3989, 0.5624, 0.3996, 0.5698, 0.3998, 0.5658, 0.3969, 0.5628, 0.3989, 0.5654, 0.4011, 0.2548, 0.4843, 0.4302, 0.3998, 0.4346, 0.4011, 0.253, 0.4885, 0.753, 0.4885, 0.9346, 0.4011, 0.9376, 0.3996, 0.75, 0.49, 0.2452, 0.4843, 0.2452, 0.2599, 0.25, 0.2612, 0.25, 0.4856, 0.25, 0.4856, 0.25, 0.2612, 0.2548, 0.2599, 0.2548, 0.4843, 0.2607, 0.2524, 0.4361, 0.3924, 0.4342, 0.3969, 0.2588, 0.257, 0.2588, 0.257, 0.4342, 0.3969, 0.4302, 0.3998, 0.2548, 0.2599, 0.4361, 0.3924, 0.4795, 0.2025, 0.4832, 0.1999, 0.4384, 0.3963, 0.9384, 0.3963, 0.9832, 0.1999, 0.984, 0.1966, 0.9376, 0.3996, 0.2586, 0.2432, 0.4774, 0.1932, 0.4797, 0.1976, 0.2609, 0.2475, 0.2609, 0.2475, 0.4797, 0.1976, 0.4795, 0.2025, 0.2607, 0.2524, 0.4774, 0.1932, 0.3559, 0.04097, 0.3554, 0.03532, 0.4819, 0.194, 0.9819, 0.194, 0.8554, 0.03532, 0.8541, 0.03377, 0.984, 0.1966, 0.25, 0.239, 0.3474, 0.03684, 0.3522, 0.03771, 0.2549, 0.2399, 0.2549, 0.2399, 0.3522, 0.03771, 0.3559, 0.04097, 0.2586, 0.2432, 0.3474, 0.03684, 0.1526, 0.03684, 0.1493, 0.03377, 0.3507, 0.03377, 0.8507, 0.03377, 0.6493, 0.03377, 0.6459, 0.03377, 0.8541, 0.03377, 0.2414, 0.2432, 0.1441, 0.04097, 0.1478, 0.03771, 0.2451, 0.2399, 0.2451, 0.2399, 0.1478, 0.03771, 0.1526, 0.03684, 0.25, 0.239, 0.1441, 0.04097, 0.02264, 0.1932, 0.01813, 0.194, 0.1438, 0.03641, 0.6438, 0.03641, 0.5181, 0.194, 0.516, 0.1966, 0.6459, 0.03377, 0.2393, 0.2524, 0.02052, 0.2025, 0.02028, 0.1976, 0.2391, 0.2475, 0.2391, 0.2475, 0.02028, 0.1976, 0.02264, 0.1932, 0.2414, 0.2432, 0.02052, 0.2025, 0.06385, 0.3924, 0.06161, 0.3963, 0.01677, 0.1999, 0.5168, 0.1999, 0.5616, 0.3963, 0.5624, 0.3996, 0.516, 0.1966, 0.2452, 0.2599, 0.06979, 0.3998, 0.06578, 0.3969, 0.2412, 0.257, 0.2412, 0.257, 0.06578, 0.3969, 0.06385, 0.3924, 0.2393, 0.2524, 0.06979, 0.3998, 0.2452, 0.4843, 0.247, 0.4885, 0.06541, 0.4011, 0.5654, 0.4011, 0.747, 0.4885, 0.75, 0.49, 0.5624, 0.3996, 0.75, 0.49, 0.9376, 0.3996, 0.9376, 0.3996, 0.75, 0.49, 0.75, 0.49, 0.9376, 0.3996, 0.9376, 0.3996, 0.75, 0.49, 0.9376, 0.3996, 0.984, 0.1966, 0.984, 0.1966, 0.9376, 0.3996, 0.9376, 0.3996, 0.984, 0.1966, 0.984, 0.1966, 0.9376, 0.3996, 0.984, 0.1966, 0.8541, 0.03377, 0.8541, 0.03377, 0.984, 0.1966, 0.984, 0.1966, 0.8541, 0.03377, 0.8541, 0.03377, 0.984, 0.1966, 0.8541, 0.03377, 0.6459, 0.03377, 0.6459, 0.03377, 0.8541, 0.03377, 0.8541, 0.03377, 0.6459, 0.03377, 0.6459, 0.03377, 0.8541, 0.03377, 0.6459, 0.03377, 0.516, 0.1966, 0.516, 0.1966, 0.6459, 0.03377, 0.6459, 0.03377, 0.516, 0.1966, 0.516, 0.1966, 0.6459, 0.03377, 0.516, 0.1966, 0.5624, 0.3996, 0.5624, 0.3996, 0.516, 0.1966, 0.516, 0.1966, 0.5624, 0.3996, 0.5624, 0.3996, 0.516, 0.1966, 0.5624, 0.3996, 0.75, 0.49, 0.75, 0.49, 0.5624, 0.3996, 0.5624, 0.3996, 0.75, 0.49, 0.75, 0.49, 0.5624, 0.3996, 0.9376, 0.3996, 0.9376, 0.3996, 0.9376, 0.3996, 0.9376, 0.3996, 0.9376, 0.3996, 0.9376, 0.3996, 0.9376, 0.3996, 0.9376, 0.3996, 0.75, 0.49, 0.75, 0.49, 0.75, 0.49, 0.75, 0.49, 0.75, 0.49, 0.75, 0.49, 0.75, 0.49, 0.75, 0.49, 0.984, 0.1966, 0.984, 0.1966, 0.984, 0.1966, 0.984, 0.1966, 0.984, 0.1966, 0.984, 0.1966, 0.984, 0.1966, 0.984, 0.1966, 0.8541, 0.03377, 0.8541, 0.03377, 0.8541, 0.03377, 0.8541, 0.03377, 0.8541, 0.03377, 0.8541, 0.03377, 0.8541, 0.03377, 0.8541, 0.03377, 0.6459, 0.03377, 0.6459, 0.03377, 0.6459, 0.03377, 0.6459, 0.03377, 0.6459, 0.03377, 0.6459, 0.03377, 0.6459, 0.03377, 0.6459, 0.03377, 0.516, 0.1966, 0.516, 0.1966, 0.516, 0.1966, 0.516, 0.1966, 0.516, 0.1966, 0.516, 0.1966, 0.516, 0.1966, 0.516, 0.1966, 0.5624, 0.3996, 0.5624, 0.3996, 0.5624, 0.3996, 0.5624, 0.3996, 0.5624, 0.3996, 0.5624, 0.3996, 0.5624, 0.3996, 0.5624, 0.3996, 0.75, 0.49, 0.9376, 0.3996, 0.9376, 0.3996, 0.75, 0.49, 0.75, 0.49, 0.9376, 0.3996, 0.9376, 0.3996, 0.75, 0.49, 0.9376, 0.3996, 0.984, 0.1966, 0.984, 0.1966, 0.9376, 0.3996, 0.9376, 0.3996, 0.984, 0.1966, 0.984, 0.1966, 0.9376, 0.3996, 0.984, 0.1966, 0.8541, 0.03377, 0.8541, 0.03377, 0.984, 0.1966, 0.984, 0.1966, 0.8541, 0.03377, 0.8541, 0.03377, 0.984, 0.1966, 0.8541, 0.03377, 0.6459, 0.03377, 0.6459, 0.03377, 0.8541, 0.03377, 0.8541, 0.03377, 0.6459, 0.03377, 0.6459, 0.03377, 0.8541, 0.03377, 0.6459, 0.03377, 0.516, 0.1966, 0.516, 0.1966, 0.6459, 0.03377, 0.6459, 0.03377, 0.516, 0.1966, 0.516, 0.1966, 0.6459, 0.03377, 0.516, 0.1966, 0.5624, 0.3996, 0.5624, 0.3996, 0.516, 0.1966, 0.516, 0.1966, 0.5624, 0.3996, 0.5624, 0.3996, 0.516, 0.1966, 0.5624, 0.3996, 0.75, 0.49, 0.75, 0.49, 0.5624, 0.3996, 0.5624, 0.3996, 0.75, 0.49, 0.75, 0.49, 0.5624, 0.3996, 0.9376, 0.3996, 0.9376, 0.3996, 0.9376, 0.3996, 0.9376, 0.3996, 0.9376, 0.3996, 0.9376, 0.3996, 0.9376, 0.3996, 0.9376, 0.3996, 0.75, 0.49, 0.75, 0.49, 0.75, 0.49, 0.75, 0.49, 0.75, 0.49, 0.75, 0.49, 0.75, 0.49, 0.75, 0.49, 0.984, 0.1966, 0.984, 0.1966, 0.984, 0.1966, 0.984, 0.1966, 0.984, 0.1966, 0.984, 0.1966, 0.984, 0.1966, 0.984, 0.1966, 0.8541, 0.03377, 0.8541, 0.03377, 0.8541, 0.03377, 0.8541, 0.03377, 0.8541, 0.03377, 0.8541, 0.03377, 0.8541, 0.03377, 0.8541, 0.03377, 0.6459, 0.03377, 0.6459, 0.03377, 0.6459, 0.03377, 0.6459, 0.03377, 0.6459, 0.03377, 0.6459, 0.03377, 0.6459, 0.03377, 0.6459, 0.03377, 0.516, 0.1966, 0.516, 0.1966, 0.516, 0.1966, 0.516, 0.1966, 0.516, 0.1966, 0.516, 0.1966, 0.516, 0.1966, 0.516, 0.1966, 0.5624, 0.3996, 0.5624, 0.3996, 0.5624, 0.3996, 0.5624, 0.3996, 0.5624, 0.3996, 0.5624, 0.3996, 0.5624, 0.3996, 0.5624, 0.3996, 0.75, 0.49, 0.9376, 0.3996, 0.9376, 0.3996, 0.75, 0.49, 0.75, 0.49, 0.9376, 0.3996, 0.9376, 0.3996, 0.75, 0.49, 0.9376, 0.3996, 0.984, 0.1966, 0.984, 0.1966, 0.9376, 0.3996, 0.9376, 0.3996, 0.984, 0.1966, 0.984, 0.1966, 0.9376, 0.3996, 0.984, 0.1966, 0.8541, 0.03377, 0.8541, 0.03377, 0.984, 0.1966, 0.984, 0.1966, 0.8541, 0.03377, 0.8541, 0.03377, 0.984, 0.1966, 0.8541, 0.03377, 0.6459, 0.03377, 0.6459, 0.03377, 0.8541, 0.03377, 0.8541, 0.03377, 0.6459, 0.03377, 0.6459, 0.03377, 0.8541, 0.03377, 0.6459, 0.03377, 0.516, 0.1966, 0.516, 0.1966, 0.6459, 0.03377, 0.6459, 0.03377, 0.516, 0.1966, 0.516, 0.1966, 0.6459, 0.03377, 0.516, 0.1966, 0.5624, 0.3996, 0.5624, 0.3996, 0.516, 0.1966, 0.516, 0.1966, 0.5624, 0.3996, 0.5624, 0.3996, 0.516, 0.1966, 0.5624, 0.3996, 0.75, 0.49, 0.75, 0.49, 0.5624, 0.3996, 0.5624, 0.3996, 0.75, 0.49, 0.75, 0.49, 0.5624, 0.3996, 0.9376, 0.3996, 0.9376, 0.3996, 0.9376, 0.3996, 0.9376, 0.3996, 0.9376, 0.3996, 0.9376, 0.3996, 0.9376, 0.3996, 0.9376, 0.3996, 0.75, 0.49, 0.75, 0.49, 0.75, 0.49, 0.75, 0.49, 0.75, 0.49, 0.75, 0.49, 0.75, 0.49, 0.75, 0.49, 0.984, 0.1966, 0.984, 0.1966, 0.984, 0.1966, 0.984, 0.1966, 0.984, 0.1966, 0.984, 0.1966, 0.984, 0.1966, 0.984, 0.1966, 0.8541, 0.03377, 0.8541, 0.03377, 0.8541, 0.03377, 0.8541, 0.03377, 0.8541, 0.03377, 0.8541, 0.03377, 0.8541, 0.03377, 0.8541, 0.03377, 0.6459, 0.03377, 0.6459, 0.03377, 0.6459, 0.03377, 0.6459, 0.03377, 0.6459, 0.03377, 0.6459, 0.03377, 0.6459, 0.03377, 0.6459, 0.03377, 0.516, 0.1966, 0.516, 0.1966, 0.516, 0.1966, 0.516, 0.1966, 0.516, 0.1966, 0.516, 0.1966, 0.516, 0.1966, 0.516, 0.1966, 0.5624, 0.3996, 0.5624, 0.3996, 0.5624, 0.3996, 0.5624, 0.3996, 0.5624, 0.3996, 0.5624, 0.3996, 0.5624, 0.3996, 0.5624, 0.3996, 0.75, 0.49, 0.9376, 0.3996, 0.9346, 0.4011, 0.7531, 0.4885, 0.7531, 0.4885, 0.9346, 0.4011, 0.9302, 0.3998, 0.7548, 0.4843, 0.9376, 0.3996, 0.984, 0.1966, 0.9835, 0.1985, 0.9384, 0.3963, 0.9384, 0.3963, 0.9835, 0.1985, 0.9795, 0.2025, 0.9361, 0.3923, 0.984, 0.1966, 0.8541, 0.03377, 0.8554, 0.03532, 0.9819, 0.1939, 0.9819, 0.1939, 0.8554, 0.03532, 0.8559, 0.041, 0.9773, 0.1932, 0.8541, 0.03377, 0.6459, 0.03377, 0.6493, 0.03377, 0.8507, 0.03377, 0.8507, 0.03377, 0.6493, 0.03377, 0.6526, 0.03686, 0.8474, 0.03686, 0.6459, 0.03377, 0.516, 0.1966, 0.5181, 0.1939, 0.6438, 0.03642, 0.6438, 0.03642, 0.5181, 0.1939, 0.5227, 0.1932, 0.6441, 0.041, 0.516, 0.1966, 0.5624, 0.3996, 0.5616, 0.3963, 0.5168, 0.1999, 0.5168, 0.1999, 0.5616, 0.3963, 0.5639, 0.3923, 0.5205, 0.2025, 0.5624, 0.3996, 0.75, 0.49, 0.7482, 0.4891, 0.5654, 0.4011, 0.5654, 0.4011, 0.7482, 0.4891, 0.7452, 0.4843, 0.5698, 0.3998, 0.9376, 0.3996, 0.9376, 0.3996, 0.9376, 0.3996, 0.9376, 0.3996, 0.9376, 0.3996, 0.9376, 0.3996, 0.9376, 0.3996, 0.9376, 0.3996, 0.75, 0.49, 0.75, 0.49, 0.75, 0.49, 0.75, 0.49, 0.75, 0.49, 0.75, 0.49, 0.75, 0.49, 0.75, 0.49, 0.984, 0.1966, 0.984, 0.1966, 0.984, 0.1966, 0.984, 0.1966, 0.984, 0.1966, 0.984, 0.1966, 0.984, 0.1966, 0.984, 0.1966, 0.8541, 0.03377, 0.8541, 0.03377, 0.8541, 0.03377, 0.8541, 0.03377, 0.8541, 0.03377, 0.8541, 0.03377, 0.8541, 0.03377, 0.8541, 0.03377, 0.6459, 0.03377, 0.6459, 0.03377, 0.6459, 0.03377, 0.6459, 0.03377, 0.6459, 0.03377, 0.6459, 0.03377, 0.6459, 0.03377, 0.6459, 0.03377, 0.516, 0.1966, 0.516, 0.1966, 0.516, 0.1966, 0.516, 0.1966, 0.516, 0.1966, 0.516, 0.1966, 0.516, 0.1966, 0.516, 0.1966, 0.5624, 0.3996, 0.5624, 0.3996, 0.5624, 0.3996, 0.5624, 0.3996, 0.5624, 0.3996, 0.5624, 0.3996, 0.5624, 0.3996, 0.5624, 0.3996, 0.7548, 0.4021, 0.866, 0.3486, 0.8652, 0.3455, 0.7528, 0.3996, 0.7528, 0.3996, 0.8652, 0.3455, 0.8636, 0.3406, 0.75, 0.3954, 0.8719, 0.3411, 0.8994, 0.2208, 0.8965, 0.2194, 0.8687, 0.3411, 0.8687, 0.3411, 0.8965, 0.2194, 0.8917, 0.2177, 0.8636, 0.3406, 0.8973, 0.2115, 0.8203, 0.115, 0.8175, 0.1164, 0.8953, 0.214, 0.8953, 0.214, 0.8175, 0.1164, 0.8131, 0.119, 0.8917, 0.2177, 0.8117, 0.1109, 0.6883, 0.1109, 0.6876, 0.114, 0.8124, 0.114, 0.8124, 0.114, 0.6876, 0.114, 0.6869, 0.119, 0.8131, 0.119, 0.6797, 0.115, 0.6027, 0.2115, 0.6047, 0.214, 0.6825, 0.1164, 0.6825, 0.1164, 0.6047, 0.214, 0.6083, 0.2177, 0.6869, 0.119, 0.6006, 0.2208, 0.6281, 0.3411, 0.6313, 0.3411, 0.6035, 0.2194, 0.6035, 0.2194, 0.6313, 0.3411, 0.6364, 0.3406, 0.6083, 0.2177, 0.634, 0.3486, 0.7452, 0.4021, 0.7472, 0.3996, 0.6348, 0.3455, 0.6348, 0.3455, 0.7472, 0.3996, 0.75, 0.3954, 0.6364, 0.3406, 0.9361, 0.3923, 0.8719, 0.3411, 0.87, 0.3457, 0.9342, 0.3969, 0.9342, 0.3969, 0.87, 0.3457, 0.866, 0.3486, 0.9302, 0.3998, 0.7452, 0.4021, 0.7452, 0.4843, 0.75, 0.4856, 0.75, 0.4035, 0.75, 0.4035, 0.75, 0.4856, 0.7548, 0.4843, 0.7548, 0.4021, 0.9773, 0.1932, 0.8973, 0.2115, 0.8996, 0.2159, 0.9797, 0.1976, 0.9797, 0.1976, 0.8996, 0.2159, 0.8994, 0.2208, 0.9795, 0.2025, 0.8474, 0.03686, 0.8117, 0.1109, 0.8166, 0.1117, 0.8522, 0.03774, 0.8522, 0.03774, 0.8166, 0.1117, 0.8203, 0.115, 0.8559, 0.041, 0.6441, 0.041, 0.6797, 0.115, 0.6834, 0.1117, 0.6478, 0.03774, 0.6478, 0.03774, 0.6834, 0.1117, 0.6883, 0.1109, 0.6526, 0.03686, 0.5205, 0.2025, 0.6006, 0.2208, 0.6004, 0.2159, 0.5203, 0.1976, 0.5203, 0.1976, 0.6004, 0.2159, 0.6027, 0.2115, 0.5227, 0.1932, 0.5698, 0.3998, 0.634, 0.3486, 0.63, 0.3457, 0.5658, 0.3969, 0.5658, 0.3969, 0.63, 0.3457, 0.6281, 0.3411, 0.5639, 0.3923, 0.866, 0.3486, 0.7548, 0.4021, 0.7548, 0.4843, 0.9302, 0.3998, 0.75, 0.3954, 0.8636, 0.3406, 0.8917, 0.2177, 0.8131, 0.119, 0.6869, 0.119, 0.6083, 0.2177, 0.6364, 0.3406, 0.7452, 0.4021, 0.634, 0.3486, 0.5698, 0.3998, 0.7452, 0.4843, 0.8994, 0.2208, 0.8719, 0.3411, 0.9361, 0.3923, 0.9795, 0.2025, 0.8203, 0.115, 0.8973, 0.2115, 0.9773, 0.1932, 0.8559, 0.041, 0.6883, 0.1109, 0.8117, 0.1109, 0.8474, 0.03686, 0.6526, 0.03686, 0.6027, 0.2115, 0.6797, 0.115, 0.6441, 0.041, 0.5227, 0.1932, 0.6281, 0.3411, 0.6006, 0.2208, 0.5205, 0.2025, 0.5639, 0.3923, 0.06979, 0.3998, 0.2452, 0.2599, 0.2452, 0.4843, 0.2548, 0.4843, 0.2548, 0.2599, 0.4302, 0.3998, 0.4361, 0.3924, 0.2607, 0.2524, 0.4795, 0.2025, 0.4774, 0.1932, 0.2586, 0.2432, 0.3559, 0.04097, 0.3474, 0.03684, 0.25, 0.239, 0.1526, 0.03684, 0.1441, 0.04097, 0.2414, 0.2432, 0.02264, 0.1932, 0.02052, 0.2025, 0.2393, 0.2524, 0.06385, 0.3924, 0.9376, 0.3996, 0.75, 0.49, 0.75, 0.49, 0.9376, 0.3996, 0.75, 0.49, 0.5624, 0.3996, 0.5624, 0.3996, 0.75, 0.49, 0.984, 0.1966, 0.9376, 0.3996, 0.9376, 0.3996, 0.984, 0.1966, 0.8541, 0.03377, 0.984, 0.1966, 0.984, 0.1966, 0.8541, 0.03377, 0.6459, 0.03377, 0.8541, 0.03377, 0.8541, 0.03377, 0.6459, 0.03377, 0.516, 0.1966, 0.6459, 0.03377, 0.6459, 0.03377, 0.516, 0.1966, 0.5624, 0.3996, 0.516, 0.1966, 0.516, 0.1966, 0.5624, 0.3996, 0.9376, 0.3996, 0.75, 0.49, 0.75, 0.49, 0.9376, 0.3996, 0.75, 0.49, 0.5624, 0.3996, 0.5624, 0.3996, 0.75, 0.49, 0.984, 0.1966, 0.9376, 0.3996, 0.9376, 0.3996, 0.984, 0.1966, 0.8541, 0.03377, 0.984, 0.1966, 0.984, 0.1966, 0.8541, 0.03377, 0.6459, 0.03377, 0.8541, 0.03377, 0.8541, 0.03377, 0.6459, 0.03377, 0.516, 0.1966, 0.6459, 0.03377, 0.6459, 0.03377, 0.516, 0.1966, 0.5624, 0.3996, 0.516, 0.1966, 0.516, 0.1966, 0.5624, 0.3996, 0.9376, 0.3996, 0.75, 0.49, 0.75, 0.49, 0.9376, 0.3996, 0.75, 0.49, 0.5624, 0.3996, 0.5624, 0.3996, 0.75, 0.49, 0.984, 0.1966, 0.9376, 0.3996, 0.9376, 0.3996, 0.984, 0.1966, 0.8541, 0.03377, 0.984, 0.1966, 0.984, 0.1966, 0.8541, 0.03377, 0.6459, 0.03377, 0.8541, 0.03377, 0.8541, 0.03377, 0.6459, 0.03377, 0.516, 0.1966, 0.6459, 0.03377, 0.6459, 0.03377, 0.516, 0.1966, 0.5624, 0.3996, 0.516, 0.1966, 0.516, 0.1966, 0.5624, 0.3996, 0.9376, 0.3996, 0.75, 0.49, 0.75, 0.49, 0.9376, 0.3996, 0.75, 0.49, 0.5624, 0.3996, 0.5624, 0.3996, 0.75, 0.49, 0.984, 0.1966, 0.9376, 0.3996, 0.9376, 0.3996, 0.984, 0.1966, 0.8541, 0.03377, 0.984, 0.1966, 0.984, 0.1966, 0.8541, 0.03377, 0.6459, 0.03377, 0.8541, 0.03377, 0.8541, 0.03377, 0.6459, 0.03377, 0.516, 0.1966, 0.6459, 0.03377, 0.6459, 0.03377, 0.516, 0.1966, 0.5624, 0.3996, 0.516, 0.1966, 0.516, 0.1966, 0.5624, 0.3996])
me_cone.update()

# ---- objects
ob_light = bpy.data.objects.new('Light', light_light)
ob_camera = bpy.data.objects.new('Camera', cam_camera)
ob_cone = bpy.data.objects.new('Cone', me_cone)

# ---- transforms, parenting, visibility, modifiers, constraints
ob_light.location = (4.076, 1.005, 5.904)
ob_light.rotation_euler = (0.6503, 0.05522, 1.866)
ob_light.lock_rotations_4d = False
ob_light.empty_display_type = 'ARROWS'
ob_light.color = (0.0, 0.0, 0.0, 0.0)
ob_light.lineart.crease_threshold = 0.0
ob_camera.location = (7.359, -6.926, 4.958)
ob_camera.rotation_euler = (1.109, 0.0, 0.8149)
ob_camera.lock_rotations_4d = False
ob_camera.empty_display_type = 'ARROWS'
ob_camera.color = (0.0, 0.0, 0.0, 0.0)
ob_camera.display_type = 'WIRE'
ob_camera.lineart.crease_threshold = 0.0
ob_cone.location = (-0.006013, 0.03, 0.03539)
ob_cone.rotation_euler = (3.142, -0.0, 0.0)

# ---- collection membership
col_collection.objects.link(ob_light)
col_collection.objects.link(ob_camera)
col_collection.objects.link(ob_cone)

# ---- scene / render settings (as saved in the file)
scene.camera = ob_camera
scene.frame_start = 1; scene.frame_end = 250; scene.frame_set(1)
scene.render.engine = 'BLENDER_EEVEE_NEXT'
bpy.context.view_layer.update()
